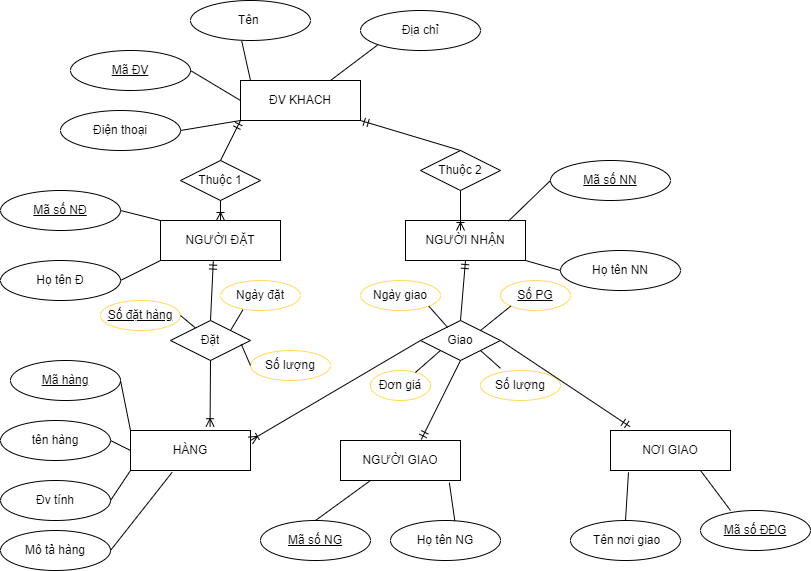

The diagram above was exported from draw.io. Its source (the exported page's mxGraphModel, read from the mxfile embedded in the PNG):
<mxGraphModel dx="1888" dy="547" grid="1" gridSize="10" guides="1" tooltips="1" connect="1" arrows="1" fold="1" page="1" pageScale="1" pageWidth="850" pageHeight="1100" math="0" shadow="0" extFonts="Permanent Marker^https://fonts.googleapis.com/css?family=Permanent+Marker">
  <root>
    <mxCell id="0" />
    <mxCell id="1" parent="0" />
    <mxCell id="o9ldiOX8Ltuoe43vtLZc-1" value="ĐV KHACH" style="rounded=0;whiteSpace=wrap;html=1;" parent="1" vertex="1">
      <mxGeometry x="200" y="120" width="120" height="40" as="geometry" />
    </mxCell>
    <mxCell id="o9ldiOX8Ltuoe43vtLZc-2" value="Điện thoại" style="ellipse;whiteSpace=wrap;html=1;" parent="1" vertex="1">
      <mxGeometry x="20" y="150" width="120" height="40" as="geometry" />
    </mxCell>
    <mxCell id="o9ldiOX8Ltuoe43vtLZc-3" value="&lt;u&gt;Mã ĐV&lt;/u&gt;" style="ellipse;whiteSpace=wrap;html=1;" parent="1" vertex="1">
      <mxGeometry x="30" y="90" width="120" height="40" as="geometry" />
    </mxCell>
    <mxCell id="o9ldiOX8Ltuoe43vtLZc-4" value="Tên&amp;nbsp;" style="ellipse;whiteSpace=wrap;html=1;" parent="1" vertex="1">
      <mxGeometry x="150" y="40" width="120" height="40" as="geometry" />
    </mxCell>
    <mxCell id="o9ldiOX8Ltuoe43vtLZc-5" value="Địa chỉ" style="ellipse;whiteSpace=wrap;html=1;" parent="1" vertex="1">
      <mxGeometry x="320" y="50" width="120" height="40" as="geometry" />
    </mxCell>
    <mxCell id="o9ldiOX8Ltuoe43vtLZc-6" value="" style="endArrow=none;html=1;rounded=0;exitX=1;exitY=0.5;exitDx=0;exitDy=0;entryX=0;entryY=1;entryDx=0;entryDy=0;" parent="1" source="o9ldiOX8Ltuoe43vtLZc-2" target="o9ldiOX8Ltuoe43vtLZc-1" edge="1">
      <mxGeometry width="50" height="50" relative="1" as="geometry">
        <mxPoint x="400" y="340" as="sourcePoint" />
        <mxPoint x="450" y="290" as="targetPoint" />
      </mxGeometry>
    </mxCell>
    <mxCell id="o9ldiOX8Ltuoe43vtLZc-8" value="" style="endArrow=none;html=1;rounded=0;exitX=1;exitY=0.5;exitDx=0;exitDy=0;entryX=0;entryY=0.5;entryDx=0;entryDy=0;" parent="1" source="o9ldiOX8Ltuoe43vtLZc-3" target="o9ldiOX8Ltuoe43vtLZc-1" edge="1">
      <mxGeometry width="50" height="50" relative="1" as="geometry">
        <mxPoint x="150" y="180" as="sourcePoint" />
        <mxPoint x="210" y="170" as="targetPoint" />
      </mxGeometry>
    </mxCell>
    <mxCell id="o9ldiOX8Ltuoe43vtLZc-9" value="" style="endArrow=none;html=1;rounded=0;exitX=0.427;exitY=1.015;exitDx=0;exitDy=0;exitPerimeter=0;" parent="1" source="o9ldiOX8Ltuoe43vtLZc-4" edge="1">
      <mxGeometry width="50" height="50" relative="1" as="geometry">
        <mxPoint x="160" y="120" as="sourcePoint" />
        <mxPoint x="210" y="120" as="targetPoint" />
      </mxGeometry>
    </mxCell>
    <mxCell id="o9ldiOX8Ltuoe43vtLZc-10" value="" style="endArrow=none;html=1;rounded=0;exitX=0;exitY=1;exitDx=0;exitDy=0;entryX=0.75;entryY=0;entryDx=0;entryDy=0;" parent="1" source="o9ldiOX8Ltuoe43vtLZc-5" target="o9ldiOX8Ltuoe43vtLZc-1" edge="1">
      <mxGeometry width="50" height="50" relative="1" as="geometry">
        <mxPoint x="170" y="130" as="sourcePoint" />
        <mxPoint x="220" y="160" as="targetPoint" />
      </mxGeometry>
    </mxCell>
    <mxCell id="o9ldiOX8Ltuoe43vtLZc-11" value="NGƯỜI ĐẶT" style="rounded=0;whiteSpace=wrap;html=1;" parent="1" vertex="1">
      <mxGeometry x="120" y="260" width="120" height="40" as="geometry" />
    </mxCell>
    <mxCell id="o9ldiOX8Ltuoe43vtLZc-13" value="&lt;u&gt;Mã số NĐ&lt;/u&gt;" style="ellipse;whiteSpace=wrap;html=1;" parent="1" vertex="1">
      <mxGeometry x="-40" y="230" width="120" height="40" as="geometry" />
    </mxCell>
    <mxCell id="o9ldiOX8Ltuoe43vtLZc-14" value="Họ tên Đ" style="ellipse;whiteSpace=wrap;html=1;" parent="1" vertex="1">
      <mxGeometry x="-40" y="300" width="120" height="40" as="geometry" />
    </mxCell>
    <mxCell id="o9ldiOX8Ltuoe43vtLZc-15" value="" style="endArrow=none;html=1;rounded=0;entryX=0;entryY=0;entryDx=0;entryDy=0;exitX=1;exitY=0.5;exitDx=0;exitDy=0;" parent="1" source="o9ldiOX8Ltuoe43vtLZc-13" target="o9ldiOX8Ltuoe43vtLZc-11" edge="1">
      <mxGeometry width="50" height="50" relative="1" as="geometry">
        <mxPoint x="400" y="340" as="sourcePoint" />
        <mxPoint x="450" y="290" as="targetPoint" />
      </mxGeometry>
    </mxCell>
    <mxCell id="o9ldiOX8Ltuoe43vtLZc-17" value="" style="endArrow=none;html=1;rounded=0;entryX=0;entryY=1;entryDx=0;entryDy=0;exitX=1;exitY=0.5;exitDx=0;exitDy=0;" parent="1" source="o9ldiOX8Ltuoe43vtLZc-14" target="o9ldiOX8Ltuoe43vtLZc-11" edge="1">
      <mxGeometry width="50" height="50" relative="1" as="geometry">
        <mxPoint x="90" y="260" as="sourcePoint" />
        <mxPoint x="130" y="270" as="targetPoint" />
      </mxGeometry>
    </mxCell>
    <mxCell id="o9ldiOX8Ltuoe43vtLZc-18" value="NGƯỜI NHẬN" style="rounded=0;whiteSpace=wrap;html=1;" parent="1" vertex="1">
      <mxGeometry x="365" y="260" width="120" height="40" as="geometry" />
    </mxCell>
    <mxCell id="o9ldiOX8Ltuoe43vtLZc-19" value="&lt;u&gt;Mã số NN&lt;/u&gt;" style="ellipse;whiteSpace=wrap;html=1;" parent="1" vertex="1">
      <mxGeometry x="510" y="200" width="120" height="40" as="geometry" />
    </mxCell>
    <mxCell id="o9ldiOX8Ltuoe43vtLZc-20" value="Họ tên NN" style="ellipse;whiteSpace=wrap;html=1;" parent="1" vertex="1">
      <mxGeometry x="520" y="290" width="120" height="40" as="geometry" />
    </mxCell>
    <mxCell id="o9ldiOX8Ltuoe43vtLZc-21" value="" style="endArrow=none;html=1;rounded=0;entryX=0;entryY=0.5;entryDx=0;entryDy=0;exitX=0.858;exitY=0.015;exitDx=0;exitDy=0;exitPerimeter=0;" parent="1" source="o9ldiOX8Ltuoe43vtLZc-18" target="o9ldiOX8Ltuoe43vtLZc-19" edge="1">
      <mxGeometry width="50" height="50" relative="1" as="geometry">
        <mxPoint x="400" y="240" as="sourcePoint" />
        <mxPoint x="450" y="190" as="targetPoint" />
      </mxGeometry>
    </mxCell>
    <mxCell id="o9ldiOX8Ltuoe43vtLZc-22" value="" style="endArrow=none;html=1;rounded=0;entryX=0;entryY=0.5;entryDx=0;entryDy=0;exitX=1;exitY=1;exitDx=0;exitDy=0;" parent="1" source="o9ldiOX8Ltuoe43vtLZc-18" target="o9ldiOX8Ltuoe43vtLZc-20" edge="1">
      <mxGeometry width="50" height="50" relative="1" as="geometry">
        <mxPoint x="477.96000000000004" y="270.6" as="sourcePoint" />
        <mxPoint x="520" y="230" as="targetPoint" />
      </mxGeometry>
    </mxCell>
    <mxCell id="o9ldiOX8Ltuoe43vtLZc-23" value="HÀNG" style="rounded=0;whiteSpace=wrap;html=1;" parent="1" vertex="1">
      <mxGeometry x="90" y="470" width="120" height="40" as="geometry" />
    </mxCell>
    <mxCell id="o9ldiOX8Ltuoe43vtLZc-24" value="NGƯỜI GIAO" style="rounded=0;whiteSpace=wrap;html=1;" parent="1" vertex="1">
      <mxGeometry x="300" y="480" width="120" height="40" as="geometry" />
    </mxCell>
    <mxCell id="o9ldiOX8Ltuoe43vtLZc-25" value="NƠI GIAO" style="rounded=0;whiteSpace=wrap;html=1;" parent="1" vertex="1">
      <mxGeometry x="570" y="470" width="120" height="40" as="geometry" />
    </mxCell>
    <mxCell id="o9ldiOX8Ltuoe43vtLZc-26" value="&lt;u&gt;Mã hàng&lt;/u&gt;&lt;span style=&quot;color: rgba(0 , 0 , 0 , 0) ; font-family: monospace ; font-size: 0px&quot;&gt;%3CmxGraphModel%3E%3Croot%3E%3CmxCell%20id%3D%220%22%2F%3E%3CmxCell%20id%3D%221%22%20parent%3D%220%22%2F%3E%3CmxCell%20id%3D%222%22%20value%3D%22%26lt%3Bu%26gt%3BM%C3%A3%20s%E1%BB%91%20N%C4%90%26lt%3B%2Fu%26gt%3B%22%20style%3D%22ellipse%3BwhiteSpace%3Dwrap%3Bhtml%3D1%3B%22%20vertex%3D%221%22%20parent%3D%221%22%3E%3CmxGeometry%20x%3D%22-40%22%20y%3D%22230%22%20width%3D%22120%22%20height%3D%2240%22%20as%3D%22geometry%22%2F%3E%3C%2FmxCell%3E%3C%2Froot%3E%3C%2FmxGraphModel%3E&lt;/span&gt;" style="ellipse;whiteSpace=wrap;html=1;" parent="1" vertex="1">
      <mxGeometry x="-30" y="400" width="110" height="40" as="geometry" />
    </mxCell>
    <mxCell id="o9ldiOX8Ltuoe43vtLZc-27" value="tên hàng" style="ellipse;whiteSpace=wrap;html=1;" parent="1" vertex="1">
      <mxGeometry x="-40" y="460" width="110" height="40" as="geometry" />
    </mxCell>
    <mxCell id="o9ldiOX8Ltuoe43vtLZc-28" value="Đv tính" style="ellipse;whiteSpace=wrap;html=1;" parent="1" vertex="1">
      <mxGeometry x="-40" y="520" width="110" height="40" as="geometry" />
    </mxCell>
    <mxCell id="o9ldiOX8Ltuoe43vtLZc-29" value="Mô tả hàng" style="ellipse;whiteSpace=wrap;html=1;" parent="1" vertex="1">
      <mxGeometry x="-40" y="570" width="110" height="40" as="geometry" />
    </mxCell>
    <mxCell id="o9ldiOX8Ltuoe43vtLZc-30" value="" style="endArrow=none;html=1;rounded=0;exitX=1;exitY=0.5;exitDx=0;exitDy=0;entryX=0;entryY=0;entryDx=0;entryDy=0;" parent="1" source="o9ldiOX8Ltuoe43vtLZc-26" target="o9ldiOX8Ltuoe43vtLZc-23" edge="1">
      <mxGeometry width="50" height="50" relative="1" as="geometry">
        <mxPoint x="400" y="540" as="sourcePoint" />
        <mxPoint x="80" y="410" as="targetPoint" />
      </mxGeometry>
    </mxCell>
    <mxCell id="o9ldiOX8Ltuoe43vtLZc-31" value="" style="endArrow=none;html=1;rounded=0;exitX=1;exitY=0.5;exitDx=0;exitDy=0;entryX=0;entryY=0.5;entryDx=0;entryDy=0;" parent="1" source="o9ldiOX8Ltuoe43vtLZc-27" target="o9ldiOX8Ltuoe43vtLZc-23" edge="1">
      <mxGeometry width="50" height="50" relative="1" as="geometry">
        <mxPoint x="400" y="540" as="sourcePoint" />
        <mxPoint x="450" y="490" as="targetPoint" />
      </mxGeometry>
    </mxCell>
    <mxCell id="o9ldiOX8Ltuoe43vtLZc-32" value="" style="endArrow=none;html=1;rounded=0;exitX=1;exitY=0.5;exitDx=0;exitDy=0;entryX=0;entryY=1;entryDx=0;entryDy=0;" parent="1" source="o9ldiOX8Ltuoe43vtLZc-28" target="o9ldiOX8Ltuoe43vtLZc-23" edge="1">
      <mxGeometry width="50" height="50" relative="1" as="geometry">
        <mxPoint x="80" y="490" as="sourcePoint" />
        <mxPoint x="110" y="450" as="targetPoint" />
      </mxGeometry>
    </mxCell>
    <mxCell id="o9ldiOX8Ltuoe43vtLZc-33" value="" style="endArrow=none;html=1;rounded=0;exitX=1;exitY=0.5;exitDx=0;exitDy=0;entryX=0.347;entryY=1.045;entryDx=0;entryDy=0;entryPerimeter=0;" parent="1" source="o9ldiOX8Ltuoe43vtLZc-29" target="o9ldiOX8Ltuoe43vtLZc-23" edge="1">
      <mxGeometry width="50" height="50" relative="1" as="geometry">
        <mxPoint x="90" y="500" as="sourcePoint" />
        <mxPoint x="100" y="450" as="targetPoint" />
      </mxGeometry>
    </mxCell>
    <mxCell id="o9ldiOX8Ltuoe43vtLZc-34" value="&lt;u&gt;Mã số NG&lt;/u&gt;" style="ellipse;whiteSpace=wrap;html=1;" parent="1" vertex="1">
      <mxGeometry x="220" y="560" width="110" height="40" as="geometry" />
    </mxCell>
    <mxCell id="o9ldiOX8Ltuoe43vtLZc-35" value="Họ tên NG" style="ellipse;whiteSpace=wrap;html=1;" parent="1" vertex="1">
      <mxGeometry x="350" y="560" width="110" height="40" as="geometry" />
    </mxCell>
    <mxCell id="o9ldiOX8Ltuoe43vtLZc-36" value="" style="endArrow=none;html=1;rounded=0;exitX=0.5;exitY=0;exitDx=0;exitDy=0;entryX=0.25;entryY=1;entryDx=0;entryDy=0;" parent="1" source="o9ldiOX8Ltuoe43vtLZc-34" target="o9ldiOX8Ltuoe43vtLZc-24" edge="1">
      <mxGeometry width="50" height="50" relative="1" as="geometry">
        <mxPoint x="400" y="540" as="sourcePoint" />
        <mxPoint x="450" y="490" as="targetPoint" />
      </mxGeometry>
    </mxCell>
    <mxCell id="o9ldiOX8Ltuoe43vtLZc-37" value="" style="endArrow=none;html=1;rounded=0;exitX=0.585;exitY=0.015;exitDx=0;exitDy=0;exitPerimeter=0;entryX=0.907;entryY=1.055;entryDx=0;entryDy=0;entryPerimeter=0;" parent="1" source="o9ldiOX8Ltuoe43vtLZc-35" target="o9ldiOX8Ltuoe43vtLZc-24" edge="1">
      <mxGeometry width="50" height="50" relative="1" as="geometry">
        <mxPoint x="400" y="540" as="sourcePoint" />
        <mxPoint x="450" y="490" as="targetPoint" />
      </mxGeometry>
    </mxCell>
    <mxCell id="o9ldiOX8Ltuoe43vtLZc-38" value="&lt;u&gt;Mã số ĐĐG&lt;/u&gt;" style="ellipse;whiteSpace=wrap;html=1;" parent="1" vertex="1">
      <mxGeometry x="660" y="550" width="110" height="40" as="geometry" />
    </mxCell>
    <mxCell id="o9ldiOX8Ltuoe43vtLZc-39" value="&amp;nbsp;Tên nơi giao" style="ellipse;whiteSpace=wrap;html=1;" parent="1" vertex="1">
      <mxGeometry x="530" y="560" width="110" height="40" as="geometry" />
    </mxCell>
    <mxCell id="o9ldiOX8Ltuoe43vtLZc-40" value="Thuộc 1" style="rhombus;whiteSpace=wrap;html=1;" parent="1" vertex="1">
      <mxGeometry x="140" y="200" width="80" height="40" as="geometry" />
    </mxCell>
    <mxCell id="o9ldiOX8Ltuoe43vtLZc-41" value="Thuộc 2" style="rhombus;whiteSpace=wrap;html=1;" parent="1" vertex="1">
      <mxGeometry x="380" y="190" width="80" height="40" as="geometry" />
    </mxCell>
    <mxCell id="o9ldiOX8Ltuoe43vtLZc-44" value="" style="fontSize=12;html=1;endArrow=ERmandOne;rounded=0;entryX=0;entryY=1;entryDx=0;entryDy=0;exitX=0.5;exitY=0;exitDx=0;exitDy=0;" parent="1" source="o9ldiOX8Ltuoe43vtLZc-40" target="o9ldiOX8Ltuoe43vtLZc-1" edge="1">
      <mxGeometry width="100" height="100" relative="1" as="geometry">
        <mxPoint x="370" y="360" as="sourcePoint" />
        <mxPoint x="470" y="260" as="targetPoint" />
      </mxGeometry>
    </mxCell>
    <mxCell id="o9ldiOX8Ltuoe43vtLZc-49" value="" style="fontSize=12;html=1;endArrow=ERmandOne;rounded=0;entryX=1;entryY=1;entryDx=0;entryDy=0;exitX=0.5;exitY=0;exitDx=0;exitDy=0;" parent="1" source="o9ldiOX8Ltuoe43vtLZc-41" target="o9ldiOX8Ltuoe43vtLZc-1" edge="1">
      <mxGeometry width="100" height="100" relative="1" as="geometry">
        <mxPoint x="190" y="210" as="sourcePoint" />
        <mxPoint x="210" y="170" as="targetPoint" />
      </mxGeometry>
    </mxCell>
    <mxCell id="o9ldiOX8Ltuoe43vtLZc-50" value="" style="fontSize=12;html=1;endArrow=ERoneToMany;rounded=0;exitX=0.5;exitY=1;exitDx=0;exitDy=0;entryX=0.5;entryY=0;entryDx=0;entryDy=0;" parent="1" source="o9ldiOX8Ltuoe43vtLZc-40" target="o9ldiOX8Ltuoe43vtLZc-11" edge="1">
      <mxGeometry width="100" height="100" relative="1" as="geometry">
        <mxPoint x="370" y="360" as="sourcePoint" />
        <mxPoint x="470" y="260" as="targetPoint" />
      </mxGeometry>
    </mxCell>
    <mxCell id="o9ldiOX8Ltuoe43vtLZc-51" value="" style="fontSize=12;html=1;endArrow=ERoneToMany;rounded=0;exitX=0.5;exitY=1;exitDx=0;exitDy=0;" parent="1" source="o9ldiOX8Ltuoe43vtLZc-41" edge="1">
      <mxGeometry width="100" height="100" relative="1" as="geometry">
        <mxPoint x="190" y="250" as="sourcePoint" />
        <mxPoint x="420" y="270" as="targetPoint" />
      </mxGeometry>
    </mxCell>
    <mxCell id="o9ldiOX8Ltuoe43vtLZc-52" style="edgeStyle=none;rounded=0;orthogonalLoop=1;jettySize=auto;html=1;exitX=0.5;exitY=0;exitDx=0;exitDy=0;" parent="1" source="o9ldiOX8Ltuoe43vtLZc-18" target="o9ldiOX8Ltuoe43vtLZc-18" edge="1">
      <mxGeometry relative="1" as="geometry" />
    </mxCell>
    <mxCell id="o9ldiOX8Ltuoe43vtLZc-53" value="Đặt" style="rhombus;whiteSpace=wrap;html=1;" parent="1" vertex="1">
      <mxGeometry x="130" y="360" width="80" height="40" as="geometry" />
    </mxCell>
    <mxCell id="o9ldiOX8Ltuoe43vtLZc-54" value="Giao" style="rhombus;whiteSpace=wrap;html=1;" parent="1" vertex="1">
      <mxGeometry x="380" y="360" width="80" height="40" as="geometry" />
    </mxCell>
    <mxCell id="o9ldiOX8Ltuoe43vtLZc-55" value="" style="fontSize=12;html=1;endArrow=ERoneToMany;rounded=0;exitX=0.5;exitY=1;exitDx=0;exitDy=0;entryX=0.663;entryY=-0.095;entryDx=0;entryDy=0;entryPerimeter=0;" parent="1" source="o9ldiOX8Ltuoe43vtLZc-53" target="o9ldiOX8Ltuoe43vtLZc-23" edge="1">
      <mxGeometry width="100" height="100" relative="1" as="geometry">
        <mxPoint x="190" y="250" as="sourcePoint" />
        <mxPoint x="160" y="460" as="targetPoint" />
      </mxGeometry>
    </mxCell>
    <mxCell id="o9ldiOX8Ltuoe43vtLZc-56" value="" style="fontSize=12;html=1;endArrow=ERoneToMany;rounded=0;exitX=0;exitY=0.5;exitDx=0;exitDy=0;entryX=1;entryY=0.25;entryDx=0;entryDy=0;" parent="1" source="o9ldiOX8Ltuoe43vtLZc-54" target="o9ldiOX8Ltuoe43vtLZc-23" edge="1">
      <mxGeometry width="100" height="100" relative="1" as="geometry">
        <mxPoint x="180" y="410" as="sourcePoint" />
        <mxPoint x="179.55999999999995" y="476.20000000000005" as="targetPoint" />
      </mxGeometry>
    </mxCell>
    <mxCell id="o9ldiOX8Ltuoe43vtLZc-59" value="" style="fontSize=12;html=1;endArrow=ERmandOne;rounded=0;entryX=0.44;entryY=1.015;entryDx=0;entryDy=0;exitX=0.5;exitY=0;exitDx=0;exitDy=0;entryPerimeter=0;" parent="1" source="o9ldiOX8Ltuoe43vtLZc-53" target="o9ldiOX8Ltuoe43vtLZc-11" edge="1">
      <mxGeometry width="100" height="100" relative="1" as="geometry">
        <mxPoint x="190" y="210" as="sourcePoint" />
        <mxPoint x="210" y="170" as="targetPoint" />
      </mxGeometry>
    </mxCell>
    <mxCell id="o9ldiOX8Ltuoe43vtLZc-60" value="" style="fontSize=12;html=1;endArrow=ERmandOne;rounded=0;entryX=0.5;entryY=1;entryDx=0;entryDy=0;exitX=0.5;exitY=0;exitDx=0;exitDy=0;" parent="1" source="o9ldiOX8Ltuoe43vtLZc-54" target="o9ldiOX8Ltuoe43vtLZc-18" edge="1">
      <mxGeometry width="100" height="100" relative="1" as="geometry">
        <mxPoint x="180" y="370" as="sourcePoint" />
        <mxPoint x="182.80000000000018" y="310.6" as="targetPoint" />
      </mxGeometry>
    </mxCell>
    <mxCell id="o9ldiOX8Ltuoe43vtLZc-61" value="" style="fontSize=12;html=1;endArrow=ERmandOne;rounded=0;entryX=0.673;entryY=-0.025;entryDx=0;entryDy=0;exitX=0.5;exitY=1;exitDx=0;exitDy=0;entryPerimeter=0;" parent="1" source="o9ldiOX8Ltuoe43vtLZc-54" target="o9ldiOX8Ltuoe43vtLZc-24" edge="1">
      <mxGeometry width="100" height="100" relative="1" as="geometry">
        <mxPoint x="190" y="380" as="sourcePoint" />
        <mxPoint x="192.80000000000018" y="320.6" as="targetPoint" />
      </mxGeometry>
    </mxCell>
    <mxCell id="o9ldiOX8Ltuoe43vtLZc-64" value="&lt;u&gt;Số đặt hàng&lt;/u&gt;" style="ellipse;whiteSpace=wrap;html=1;align=center;strokeColor=#FFD966;" parent="1" vertex="1">
      <mxGeometry x="60" y="340" width="80" height="30" as="geometry" />
    </mxCell>
    <mxCell id="o9ldiOX8Ltuoe43vtLZc-65" value="Ngày đặt" style="ellipse;whiteSpace=wrap;html=1;align=center;strokeColor=#FFD966;" parent="1" vertex="1">
      <mxGeometry x="180" y="320" width="80" height="30" as="geometry" />
    </mxCell>
    <mxCell id="o9ldiOX8Ltuoe43vtLZc-66" value="Số lượng" style="ellipse;whiteSpace=wrap;html=1;align=center;strokeColor=#FFD966;" parent="1" vertex="1">
      <mxGeometry x="210" y="390" width="80" height="30" as="geometry" />
    </mxCell>
    <mxCell id="o9ldiOX8Ltuoe43vtLZc-67" value="" style="endArrow=none;html=1;rounded=0;entryX=1;entryY=0.5;entryDx=0;entryDy=0;" parent="1" source="o9ldiOX8Ltuoe43vtLZc-53" target="o9ldiOX8Ltuoe43vtLZc-64" edge="1">
      <mxGeometry width="50" height="50" relative="1" as="geometry">
        <mxPoint x="400" y="440" as="sourcePoint" />
        <mxPoint x="450" y="390" as="targetPoint" />
      </mxGeometry>
    </mxCell>
    <mxCell id="o9ldiOX8Ltuoe43vtLZc-68" value="" style="endArrow=none;html=1;rounded=0;entryX=0.28;entryY=0.98;entryDx=0;entryDy=0;entryPerimeter=0;exitX=1;exitY=0;exitDx=0;exitDy=0;" parent="1" source="o9ldiOX8Ltuoe43vtLZc-53" target="o9ldiOX8Ltuoe43vtLZc-65" edge="1">
      <mxGeometry width="50" height="50" relative="1" as="geometry">
        <mxPoint x="165" y="377.5" as="sourcePoint" />
        <mxPoint x="150" y="365" as="targetPoint" />
      </mxGeometry>
    </mxCell>
    <mxCell id="o9ldiOX8Ltuoe43vtLZc-69" value="" style="endArrow=none;html=1;rounded=0;entryX=0;entryY=0.5;entryDx=0;entryDy=0;exitX=0.885;exitY=0.595;exitDx=0;exitDy=0;exitPerimeter=0;" parent="1" source="o9ldiOX8Ltuoe43vtLZc-53" target="o9ldiOX8Ltuoe43vtLZc-66" edge="1">
      <mxGeometry width="50" height="50" relative="1" as="geometry">
        <mxPoint x="175" y="387.5" as="sourcePoint" />
        <mxPoint x="160" y="375" as="targetPoint" />
      </mxGeometry>
    </mxCell>
    <mxCell id="o9ldiOX8Ltuoe43vtLZc-70" value="Ngày giao" style="ellipse;whiteSpace=wrap;html=1;align=center;strokeColor=#FFD966;" parent="1" vertex="1">
      <mxGeometry x="320" y="320" width="80" height="30" as="geometry" />
    </mxCell>
    <mxCell id="o9ldiOX8Ltuoe43vtLZc-71" value="Đơn giá" style="ellipse;whiteSpace=wrap;html=1;align=center;strokeColor=#FFD966;" parent="1" vertex="1">
      <mxGeometry x="330" y="410" width="60" height="30" as="geometry" />
    </mxCell>
    <mxCell id="o9ldiOX8Ltuoe43vtLZc-72" value="&lt;u&gt;Số PG&lt;/u&gt;" style="ellipse;whiteSpace=wrap;html=1;align=center;strokeColor=#FFD966;" parent="1" vertex="1">
      <mxGeometry x="460" y="320" width="70" height="30" as="geometry" />
    </mxCell>
    <mxCell id="o9ldiOX8Ltuoe43vtLZc-73" value="Số lượng" style="ellipse;whiteSpace=wrap;html=1;align=center;strokeColor=#FFD966;" parent="1" vertex="1">
      <mxGeometry x="440" y="410" width="80" height="30" as="geometry" />
    </mxCell>
    <mxCell id="o9ldiOX8Ltuoe43vtLZc-74" value="" style="endArrow=none;html=1;rounded=0;entryX=0.25;entryY=-0.073;entryDx=0;entryDy=0;entryPerimeter=0;exitX=1;exitY=1;exitDx=0;exitDy=0;" parent="1" source="o9ldiOX8Ltuoe43vtLZc-54" target="o9ldiOX8Ltuoe43vtLZc-73" edge="1">
      <mxGeometry width="50" height="50" relative="1" as="geometry">
        <mxPoint x="400" y="440" as="sourcePoint" />
        <mxPoint x="450" y="390" as="targetPoint" />
      </mxGeometry>
    </mxCell>
    <mxCell id="o9ldiOX8Ltuoe43vtLZc-77" value="" style="endArrow=none;html=1;rounded=0;entryX=0;entryY=1;entryDx=0;entryDy=0;exitX=1;exitY=0;exitDx=0;exitDy=0;" parent="1" source="o9ldiOX8Ltuoe43vtLZc-54" target="o9ldiOX8Ltuoe43vtLZc-72" edge="1">
      <mxGeometry width="50" height="50" relative="1" as="geometry">
        <mxPoint x="450" y="400" as="sourcePoint" />
        <mxPoint x="470" y="417.80999999999995" as="targetPoint" />
      </mxGeometry>
    </mxCell>
    <mxCell id="o9ldiOX8Ltuoe43vtLZc-78" value="" style="endArrow=none;html=1;rounded=0;entryX=1;entryY=1;entryDx=0;entryDy=0;exitX=0.34;exitY=0.175;exitDx=0;exitDy=0;exitPerimeter=0;" parent="1" source="o9ldiOX8Ltuoe43vtLZc-54" target="o9ldiOX8Ltuoe43vtLZc-70" edge="1">
      <mxGeometry width="50" height="50" relative="1" as="geometry">
        <mxPoint x="450" y="380" as="sourcePoint" />
        <mxPoint x="480.25126265847075" y="355.6066017177982" as="targetPoint" />
      </mxGeometry>
    </mxCell>
    <mxCell id="o9ldiOX8Ltuoe43vtLZc-80" value="" style="endArrow=none;html=1;rounded=0;entryX=0;entryY=1;entryDx=0;entryDy=0;" parent="1" source="o9ldiOX8Ltuoe43vtLZc-71" target="o9ldiOX8Ltuoe43vtLZc-54" edge="1">
      <mxGeometry width="50" height="50" relative="1" as="geometry">
        <mxPoint x="460" y="390" as="sourcePoint" />
        <mxPoint x="490.25126265847075" y="365.6066017177982" as="targetPoint" />
      </mxGeometry>
    </mxCell>
    <mxCell id="o9ldiOX8Ltuoe43vtLZc-81" value="" style="fontSize=12;html=1;endArrow=ERmandOne;rounded=0;entryX=0.163;entryY=-0.095;entryDx=0;entryDy=0;exitX=1;exitY=0.5;exitDx=0;exitDy=0;entryPerimeter=0;" parent="1" source="o9ldiOX8Ltuoe43vtLZc-54" target="o9ldiOX8Ltuoe43vtLZc-25" edge="1">
      <mxGeometry width="100" height="100" relative="1" as="geometry">
        <mxPoint x="430" y="370" as="sourcePoint" />
        <mxPoint x="435" y="310" as="targetPoint" />
      </mxGeometry>
    </mxCell>
    <mxCell id="o9ldiOX8Ltuoe43vtLZc-82" value="" style="endArrow=none;html=1;rounded=0;exitX=0.15;exitY=1.045;exitDx=0;exitDy=0;exitPerimeter=0;entryX=0.5;entryY=0;entryDx=0;entryDy=0;" parent="1" source="o9ldiOX8Ltuoe43vtLZc-25" target="o9ldiOX8Ltuoe43vtLZc-39" edge="1">
      <mxGeometry width="50" height="50" relative="1" as="geometry">
        <mxPoint x="400" y="440" as="sourcePoint" />
        <mxPoint x="450" y="390" as="targetPoint" />
      </mxGeometry>
    </mxCell>
    <mxCell id="o9ldiOX8Ltuoe43vtLZc-83" value="" style="endArrow=none;html=1;rounded=0;exitX=0.75;exitY=1;exitDx=0;exitDy=0;entryX=0.273;entryY=0;entryDx=0;entryDy=0;entryPerimeter=0;" parent="1" source="o9ldiOX8Ltuoe43vtLZc-25" target="o9ldiOX8Ltuoe43vtLZc-38" edge="1">
      <mxGeometry width="50" height="50" relative="1" as="geometry">
        <mxPoint x="598" y="521.8" as="sourcePoint" />
        <mxPoint x="595" y="570" as="targetPoint" />
      </mxGeometry>
    </mxCell>
  </root>
</mxGraphModel>